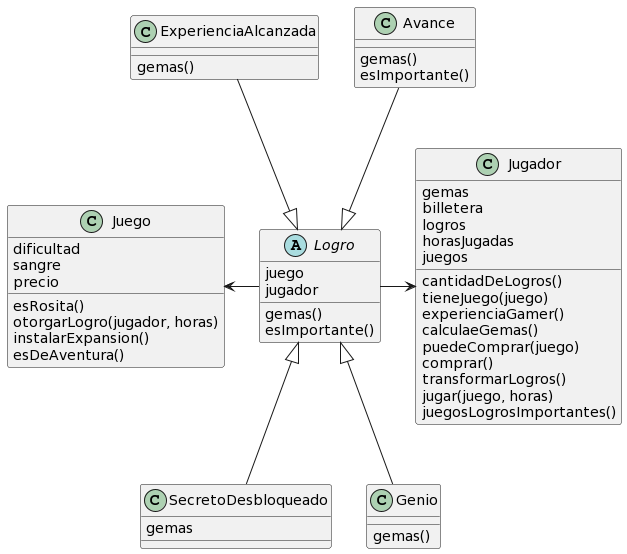

The diagram above was rendered by PlantUML. Its source (embedded in the PNG):
@startuml
abstract class Logro {

juego
jugador

gemas()
esImportante()

}

class Avance {

gemas()
esImportante()

}

class SecretoDesbloqueado {

gemas

}

class ExperienciaAlcanzada {

gemas()

}

class Genio {

gemas()

}


Logro <|-u- Avance
Logro <|-u- ExperienciaAlcanzada
Logro <|-d- SecretoDesbloqueado
Logro <|-d- Genio


class Juego {

dificultad
sangre
precio

esRosita()
otorgarLogro(jugador, horas)
instalarExpansion()
esDeAventura()

}


Juego <--r-- Logro
Logro --r--> Jugador


class Jugador {

gemas
billetera
logros
horasJugadas
juegos

cantidadDeLogros()
tieneJuego(juego)
experienciaGamer()
calculaeGemas()
puedeComprar(juego)
comprar()
transformarLogros()
jugar(juego, horas)
juegosLogrosImportantes()

}
@enduml